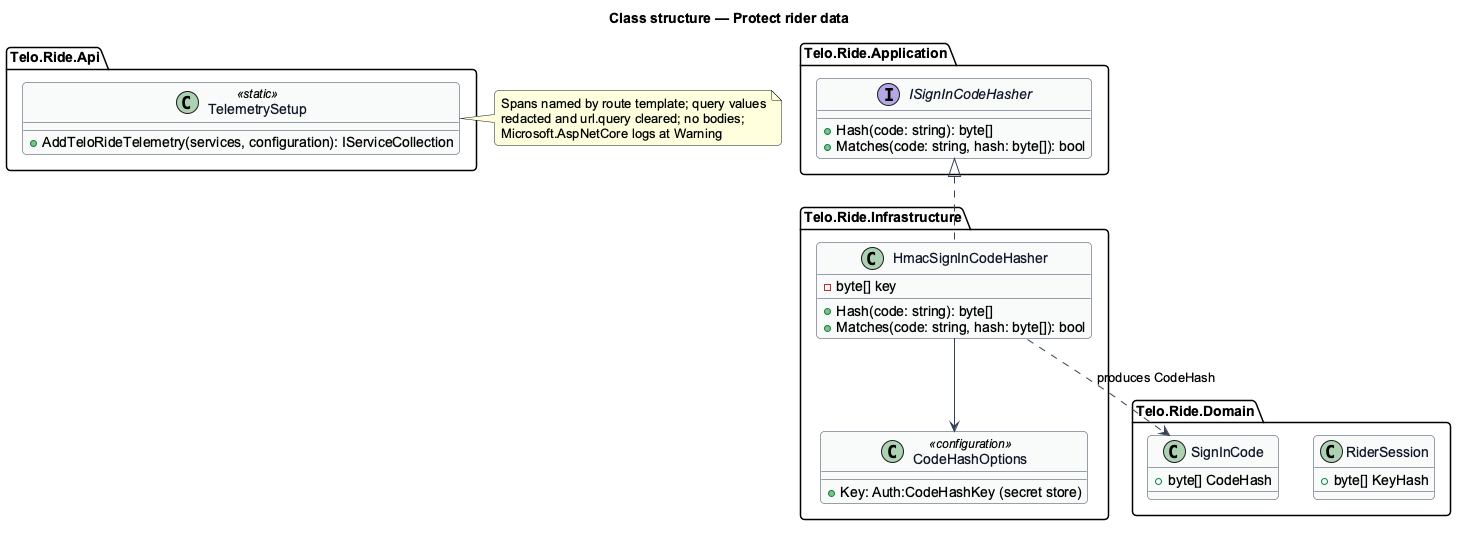

The diagram above was rendered by PlantUML. Its source (embedded in the PNG):
@startuml
set separator none
' --- shared skin header ---
skinparam backgroundColor #FFFFFF
skinparam shadowing false
skinparam roundcorner 8
skinparam defaultFontName Arial
skinparam ArrowColor #344054
skinparam class {
  BorderColor #344054
  FontColor #101828
  BackgroundColor #F9FAFB
}
' --------------------------
title Class structure — Protect rider data
package "Telo.Ride.Application" {
  interface ISignInCodeHasher {
    +Hash(code: string): byte[]
    +Matches(code: string, hash: byte[]): bool
  }
}
package "Telo.Ride.Infrastructure" {
  class HmacSignInCodeHasher {
    -byte[] key
    +Hash(code: string): byte[]
    +Matches(code: string, hash: byte[]): bool
  }
  class CodeHashOptions <<configuration>> {
    +Key: Auth:CodeHashKey (secret store)
  }
}
package "Telo.Ride.Api" {
  class TelemetrySetup <<static>> {
    +AddTeloRideTelemetry(services, configuration): IServiceCollection
  }
}
package "Telo.Ride.Domain" {
  class SignInCode {
    +byte[] CodeHash
  }
  class RiderSession {
    +byte[] KeyHash
  }
}
ISignInCodeHasher <|.. HmacSignInCodeHasher
HmacSignInCodeHasher --> CodeHashOptions
HmacSignInCodeHasher ..> SignInCode : produces CodeHash
note right of TelemetrySetup
  Spans named by route template; query values
  redacted and url.query cleared; no bodies;
  Microsoft.AspNetCore logs at Warning
end note
@enduml